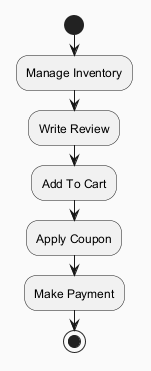

The diagram above was rendered by PlantUML. Its source (embedded in the PNG):
@startuml
skinparam backgroundColor #FAFAFA
skinparam classBackgroundColor #FFF3E0
skinparam classBorderColor #E65100
start
:Manage Inventory;
:Write Review;
:Add To Cart;
:Apply Coupon;
:Make Payment;
stop
@enduml